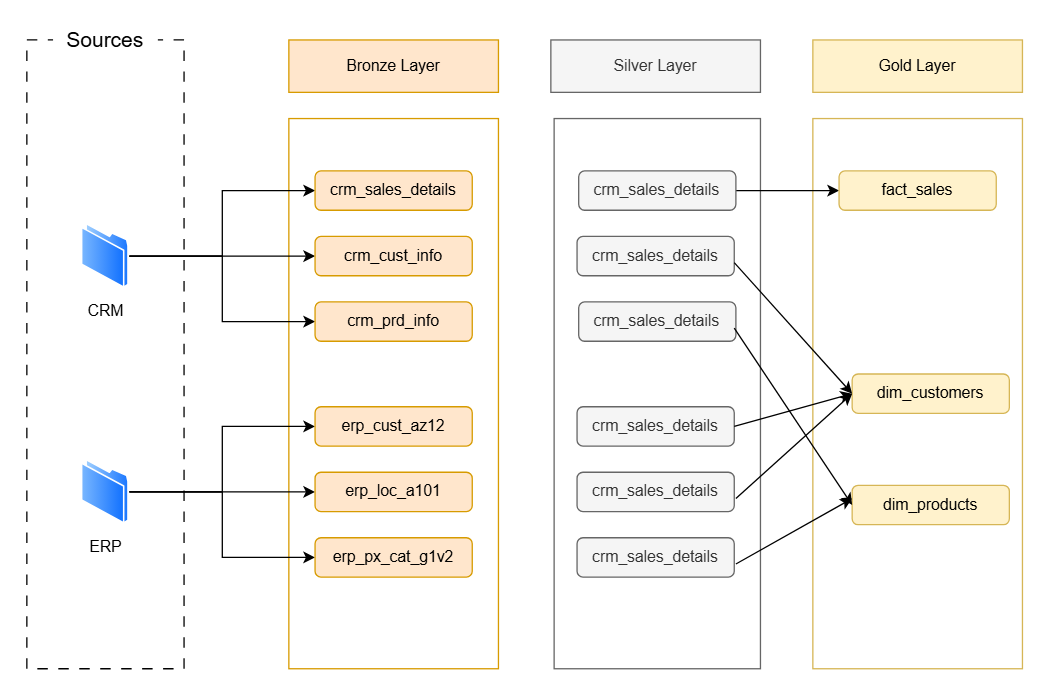

The diagram above was exported from draw.io. Its source (the exported page's mxGraphModel, read from the mxfile embedded in the PNG):
<mxGraphModel dx="1430" dy="562" grid="1" gridSize="10" guides="1" tooltips="1" connect="1" arrows="1" fold="1" page="0" pageScale="1" pageWidth="850" pageHeight="1100" background="none" math="0" shadow="0">
  <root>
    <mxCell id="0" />
    <mxCell id="1" parent="0" />
    <mxCell id="BlpbIrJsmxynZL6cqA8p-2" parent="1" style="rounded=0;whiteSpace=wrap;html=1;fillColor=none;strokeColor=default;dashed=1;dashPattern=8 8;" value="" vertex="1">
      <mxGeometry height="480" width="120" x="-240" y="100" as="geometry" />
    </mxCell>
    <mxCell id="BlpbIrJsmxynZL6cqA8p-3" parent="1" style="rounded=0;whiteSpace=wrap;html=1;strokeColor=none;fontSize=16;" value="Sources" vertex="1">
      <mxGeometry height="20" width="80" x="-220" y="90" as="geometry" />
    </mxCell>
    <mxCell id="BlpbIrJsmxynZL6cqA8p-9" parent="1" style="rounded=0;whiteSpace=wrap;html=1;fillColor=#ffe6cc;strokeColor=#d79b00;" value="Bronze Layer" vertex="1">
      <mxGeometry height="40" width="160" x="-40" y="100" as="geometry" />
    </mxCell>
    <mxCell id="BlpbIrJsmxynZL6cqA8p-10" parent="1" style="rounded=0;whiteSpace=wrap;html=1;fillColor=none;strokeColor=#d79b00;" value="" vertex="1">
      <mxGeometry height="420" width="160" x="-40" y="160" as="geometry" />
    </mxCell>
    <mxCell id="BlpbIrJsmxynZL6cqA8p-12" parent="1" style="rounded=0;whiteSpace=wrap;html=1;fillColor=#f5f5f5;strokeColor=#666666;fontColor=#333333;" value="Silver Layer" vertex="1">
      <mxGeometry height="40" width="160" x="160" y="100" as="geometry" />
    </mxCell>
    <mxCell id="BlpbIrJsmxynZL6cqA8p-13" parent="1" style="rounded=0;whiteSpace=wrap;html=1;fillColor=#fff2cc;strokeColor=#d6b656;" value="Gold Layer" vertex="1">
      <mxGeometry height="40" width="160" x="360" y="100" as="geometry" />
    </mxCell>
    <mxCell id="BlpbIrJsmxynZL6cqA8p-14" parent="1" style="rounded=0;whiteSpace=wrap;html=1;fillColor=none;strokeColor=#666666;fontColor=#333333;" value="" vertex="1">
      <mxGeometry height="420" width="157.5" x="162.5" y="160" as="geometry" />
    </mxCell>
    <mxCell id="BlpbIrJsmxynZL6cqA8p-15" parent="1" style="rounded=0;whiteSpace=wrap;html=1;fillColor=none;strokeColor=#d6b656;" value="" vertex="1">
      <mxGeometry height="420" width="160" x="360" y="160" as="geometry" />
    </mxCell>
    <mxCell id="BlpbIrJsmxynZL6cqA8p-53" edge="1" parent="1" source="BlpbIrJsmxynZL6cqA8p-17" style="edgeStyle=orthogonalEdgeStyle;rounded=0;orthogonalLoop=1;jettySize=auto;html=1;entryX=0;entryY=0.5;entryDx=0;entryDy=0;" target="BlpbIrJsmxynZL6cqA8p-48">
      <mxGeometry relative="1" as="geometry" />
    </mxCell>
    <mxCell id="BlpbIrJsmxynZL6cqA8p-54" edge="1" parent="1" source="BlpbIrJsmxynZL6cqA8p-17" style="edgeStyle=orthogonalEdgeStyle;rounded=0;orthogonalLoop=1;jettySize=auto;html=1;entryX=0;entryY=0.5;entryDx=0;entryDy=0;" target="BlpbIrJsmxynZL6cqA8p-47">
      <mxGeometry relative="1" as="geometry" />
    </mxCell>
    <mxCell id="BlpbIrJsmxynZL6cqA8p-56" edge="1" parent="1" source="BlpbIrJsmxynZL6cqA8p-17" style="edgeStyle=orthogonalEdgeStyle;rounded=0;orthogonalLoop=1;jettySize=auto;html=1;entryX=0;entryY=0.5;entryDx=0;entryDy=0;" target="BlpbIrJsmxynZL6cqA8p-49">
      <mxGeometry relative="1" as="geometry" />
    </mxCell>
    <mxCell id="BlpbIrJsmxynZL6cqA8p-17" parent="1" style="image;aspect=fixed;perimeter=ellipsePerimeter;html=1;align=center;shadow=0;dashed=0;spacingTop=3;image=img/lib/active_directory/folder.svg;" value="CRM" vertex="1">
      <mxGeometry height="50" width="36.5" x="-198.25" y="240" as="geometry" />
    </mxCell>
    <mxCell id="BlpbIrJsmxynZL6cqA8p-57" edge="1" parent="1" source="BlpbIrJsmxynZL6cqA8p-18" style="edgeStyle=orthogonalEdgeStyle;rounded=0;orthogonalLoop=1;jettySize=auto;html=1;entryX=0;entryY=0.5;entryDx=0;entryDy=0;" target="BlpbIrJsmxynZL6cqA8p-51">
      <mxGeometry relative="1" as="geometry" />
    </mxCell>
    <mxCell id="BlpbIrJsmxynZL6cqA8p-59" edge="1" parent="1" source="BlpbIrJsmxynZL6cqA8p-18" style="edgeStyle=orthogonalEdgeStyle;rounded=0;orthogonalLoop=1;jettySize=auto;html=1;entryX=0;entryY=0.5;entryDx=0;entryDy=0;" target="BlpbIrJsmxynZL6cqA8p-50">
      <mxGeometry relative="1" as="geometry" />
    </mxCell>
    <mxCell id="BlpbIrJsmxynZL6cqA8p-60" edge="1" parent="1" source="BlpbIrJsmxynZL6cqA8p-18" style="edgeStyle=orthogonalEdgeStyle;rounded=0;orthogonalLoop=1;jettySize=auto;html=1;entryX=0;entryY=0.5;entryDx=0;entryDy=0;" target="BlpbIrJsmxynZL6cqA8p-52">
      <mxGeometry relative="1" as="geometry" />
    </mxCell>
    <mxCell id="BlpbIrJsmxynZL6cqA8p-18" parent="1" style="image;aspect=fixed;perimeter=ellipsePerimeter;html=1;align=center;shadow=0;dashed=0;spacingTop=3;image=img/lib/active_directory/folder.svg;" value="ERP" vertex="1">
      <mxGeometry height="50" width="36.5" x="-198.25" y="420" as="geometry" />
    </mxCell>
    <mxCell id="BlpbIrJsmxynZL6cqA8p-47" parent="1" style="rounded=1;whiteSpace=wrap;html=1;fillColor=#FFE6CC;strokeColor=#d79b00;" value="crm_sales_details" vertex="1">
      <mxGeometry height="30" width="120" x="-20" y="200" as="geometry" />
    </mxCell>
    <mxCell id="BlpbIrJsmxynZL6cqA8p-48" parent="1" style="rounded=1;whiteSpace=wrap;html=1;fillColor=#FFE6CC;strokeColor=#d79b00;" value="crm_cust_info" vertex="1">
      <mxGeometry height="30" width="120" x="-20" y="250" as="geometry" />
    </mxCell>
    <mxCell id="BlpbIrJsmxynZL6cqA8p-49" parent="1" style="rounded=1;whiteSpace=wrap;html=1;fillColor=#FFE6CC;strokeColor=#d79b00;" value="crm_prd_info" vertex="1">
      <mxGeometry height="30" width="120" x="-20" y="300" as="geometry" />
    </mxCell>
    <mxCell id="BlpbIrJsmxynZL6cqA8p-50" parent="1" style="rounded=1;whiteSpace=wrap;html=1;fillColor=#FFE6CC;strokeColor=#d79b00;" value="erp_cust_az12" vertex="1">
      <mxGeometry height="30" width="120" x="-20" y="380" as="geometry" />
    </mxCell>
    <mxCell id="BlpbIrJsmxynZL6cqA8p-51" parent="1" style="rounded=1;whiteSpace=wrap;html=1;fillColor=#FFE6CC;strokeColor=#d79b00;" value="erp_loc_a101" vertex="1">
      <mxGeometry height="30" width="120" x="-20" y="430" as="geometry" />
    </mxCell>
    <mxCell id="BlpbIrJsmxynZL6cqA8p-52" parent="1" style="rounded=1;whiteSpace=wrap;html=1;fillColor=#FFE6CC;strokeColor=#d79b00;" value="erp_px_cat_g1v2" vertex="1">
      <mxGeometry height="30" width="120" x="-20" y="480" as="geometry" />
    </mxCell>
    <mxCell id="BlpbIrJsmxynZL6cqA8p-70" edge="1" parent="1" source="BlpbIrJsmxynZL6cqA8p-61" style="edgeStyle=orthogonalEdgeStyle;rounded=0;orthogonalLoop=1;jettySize=auto;html=1;" target="BlpbIrJsmxynZL6cqA8p-67">
      <mxGeometry relative="1" as="geometry" />
    </mxCell>
    <mxCell id="BlpbIrJsmxynZL6cqA8p-61" parent="1" style="rounded=1;whiteSpace=wrap;html=1;fillColor=#f5f5f5;strokeColor=#666666;fontColor=#333333;" value="crm_sales_details" vertex="1">
      <mxGeometry height="30" width="120" x="181.25" y="200" as="geometry" />
    </mxCell>
    <mxCell id="BlpbIrJsmxynZL6cqA8p-62" parent="1" style="rounded=1;whiteSpace=wrap;html=1;fillColor=#f5f5f5;strokeColor=#666666;fontColor=#333333;" value="crm_sales_details" vertex="1">
      <mxGeometry height="30" width="120" x="180" y="250" as="geometry" />
    </mxCell>
    <mxCell id="BlpbIrJsmxynZL6cqA8p-63" parent="1" style="rounded=1;whiteSpace=wrap;html=1;fillColor=#f5f5f5;strokeColor=#666666;fontColor=#333333;" value="crm_sales_details" vertex="1">
      <mxGeometry height="30" width="120" x="181.25" y="300" as="geometry" />
    </mxCell>
    <mxCell id="BlpbIrJsmxynZL6cqA8p-64" parent="1" style="rounded=1;whiteSpace=wrap;html=1;fillColor=#f5f5f5;strokeColor=#666666;fontColor=#333333;" value="crm_sales_details" vertex="1">
      <mxGeometry height="30" width="120" x="180" y="380" as="geometry" />
    </mxCell>
    <mxCell id="BlpbIrJsmxynZL6cqA8p-65" parent="1" style="rounded=1;whiteSpace=wrap;html=1;fillColor=#f5f5f5;strokeColor=#666666;fontColor=#333333;" value="crm_sales_details" vertex="1">
      <mxGeometry height="30" width="120" x="180" y="430" as="geometry" />
    </mxCell>
    <mxCell id="BlpbIrJsmxynZL6cqA8p-66" parent="1" style="rounded=1;whiteSpace=wrap;html=1;fillColor=#f5f5f5;strokeColor=#666666;fontColor=#333333;" value="crm_sales_details" vertex="1">
      <mxGeometry height="30" width="120" x="180" y="480" as="geometry" />
    </mxCell>
    <mxCell id="BlpbIrJsmxynZL6cqA8p-67" parent="1" style="rounded=1;whiteSpace=wrap;html=1;fillColor=#fff2cc;strokeColor=#d6b656;" value="fact_sales" vertex="1">
      <mxGeometry height="30" width="120" x="380" y="200" as="geometry" />
    </mxCell>
    <mxCell id="BlpbIrJsmxynZL6cqA8p-68" parent="1" style="rounded=1;whiteSpace=wrap;html=1;fillColor=#fff2cc;strokeColor=#d6b656;" value="dim_customers" vertex="1">
      <mxGeometry height="30" width="120" x="390" y="355" as="geometry" />
    </mxCell>
    <mxCell id="BlpbIrJsmxynZL6cqA8p-69" parent="1" style="rounded=1;whiteSpace=wrap;html=1;fillColor=#fff2cc;strokeColor=#d6b656;" value="dim_products" vertex="1">
      <mxGeometry height="30" width="120" x="390" y="440" as="geometry" />
    </mxCell>
    <mxCell id="BlpbIrJsmxynZL6cqA8p-71" edge="1" parent="1" style="endArrow=classic;html=1;rounded=0;entryX=0;entryY=0.5;entryDx=0;entryDy=0;" target="BlpbIrJsmxynZL6cqA8p-68" value="">
      <mxGeometry height="50" relative="1" width="50" as="geometry">
        <mxPoint x="300" y="270" as="sourcePoint" />
        <mxPoint x="350" y="220" as="targetPoint" />
      </mxGeometry>
    </mxCell>
    <mxCell id="BlpbIrJsmxynZL6cqA8p-72" edge="1" parent="1" style="endArrow=classic;html=1;rounded=0;entryX=0;entryY=0.5;entryDx=0;entryDy=0;" target="BlpbIrJsmxynZL6cqA8p-69" value="">
      <mxGeometry height="50" relative="1" width="50" as="geometry">
        <mxPoint x="300" y="320" as="sourcePoint" />
        <mxPoint x="350" y="270" as="targetPoint" />
      </mxGeometry>
    </mxCell>
    <mxCell id="BlpbIrJsmxynZL6cqA8p-73" edge="1" parent="1" style="endArrow=classic;html=1;rounded=0;" value="">
      <mxGeometry height="50" relative="1" width="50" as="geometry">
        <mxPoint x="300" y="395" as="sourcePoint" />
        <mxPoint x="390" y="370" as="targetPoint" />
      </mxGeometry>
    </mxCell>
    <mxCell id="BlpbIrJsmxynZL6cqA8p-74" edge="1" parent="1" style="endArrow=classic;html=1;rounded=0;entryX=0;entryY=0.5;entryDx=0;entryDy=0;" target="BlpbIrJsmxynZL6cqA8p-68" value="">
      <mxGeometry height="50" relative="1" width="50" as="geometry">
        <mxPoint x="301.25" y="450" as="sourcePoint" />
        <mxPoint x="351.25" y="400" as="targetPoint" />
      </mxGeometry>
    </mxCell>
    <mxCell id="BlpbIrJsmxynZL6cqA8p-75" edge="1" parent="1" style="endArrow=classic;html=1;rounded=0;" value="">
      <mxGeometry height="50" relative="1" width="50" as="geometry">
        <mxPoint x="301.25" y="500" as="sourcePoint" />
        <mxPoint x="390" y="450" as="targetPoint" />
      </mxGeometry>
    </mxCell>
  </root>
</mxGraphModel>